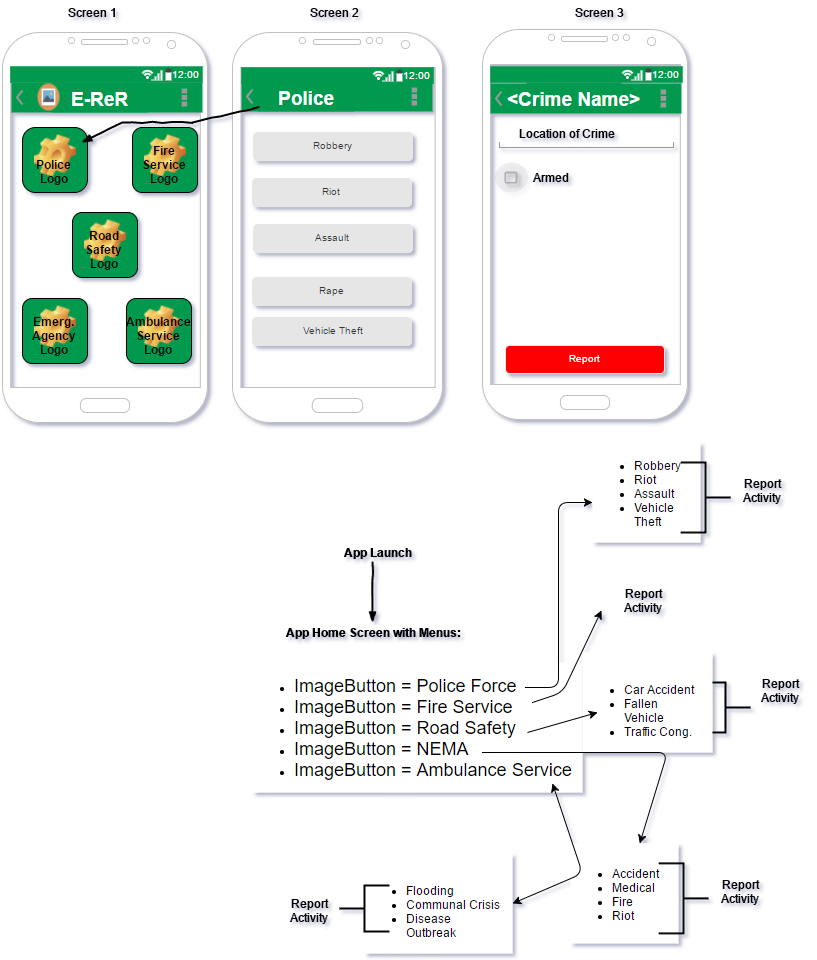

The diagram above was exported from draw.io. Its source (the exported page's mxGraphModel, read from the mxfile embedded in the PNG):
<mxGraphModel dx="1508" dy="808" grid="1" gridSize="10" guides="1" tooltips="1" connect="1" arrows="1" fold="1" page="1" pageScale="1" pageWidth="850" pageHeight="1100" background="#ffffff" math="0" shadow="0">
  <root>
    <mxCell id="0" />
    <mxCell id="1" parent="0" />
    <mxCell id="4" value="" style="verticalLabelPosition=bottom;verticalAlign=top;html=1;shadow=0;dashed=0;strokeWidth=1;shape=mxgraph.android.phone2;fillColor=#ffffff;strokeColor=#c0c0c0;" vertex="1" parent="1">
      <mxGeometry x="30" y="40" width="205" height="390" as="geometry" />
    </mxCell>
    <object label="" placeholders="1" id="5">
      <mxCell style="strokeWidth=1;html=1;shadow=0;dashed=0;shape=mxgraph.android.action_bar;fillColor=#00994D;strokeColor=#c0c0c0;strokeWidth=2;fontColor=#FFFFFF;" vertex="1" parent="1">
        <mxGeometry x="39" y="90" width="191" height="30" as="geometry" />
      </mxCell>
    </object>
    <mxCell id="6" value="Police Logo" style="label;whiteSpace=wrap;html=1;align=center;verticalAlign=bottom;spacingLeft=0;spacingBottom=4;imageAlign=center;imageVerticalAlign=top;image=img/clipart/Gear_128x128.png;fillColor=#00994D;arcSize=20;" vertex="1" parent="1">
      <mxGeometry x="50" y="135" width="65" height="65" as="geometry" />
    </mxCell>
    <mxCell id="9" value="Emerg. Agency Logo" style="label;whiteSpace=wrap;html=1;align=center;verticalAlign=bottom;spacingLeft=0;spacingBottom=4;imageAlign=center;imageVerticalAlign=top;image=img/clipart/Gear_128x128.png;fillColor=#00994D;" vertex="1" parent="1">
      <mxGeometry x="50" y="306" width="65" height="65" as="geometry" />
    </mxCell>
    <mxCell id="10" value="Ambulance Service Logo" style="label;whiteSpace=wrap;html=1;align=center;verticalAlign=bottom;spacingLeft=0;spacingBottom=4;imageAlign=center;imageVerticalAlign=top;image=img/clipart/Gear_128x128.png;fillColor=#00994D;" vertex="1" parent="1">
      <mxGeometry x="154" y="306" width="65" height="65" as="geometry" />
    </mxCell>
    <mxCell id="11" value="Fire Service Logo" style="label;whiteSpace=wrap;html=1;align=center;verticalAlign=bottom;spacingLeft=0;spacingBottom=4;imageAlign=center;imageVerticalAlign=top;image=img/clipart/Gear_128x128.png;fillColor=#00994D;" vertex="1" parent="1">
      <mxGeometry x="160" y="135" width="65" height="65" as="geometry" />
    </mxCell>
    <mxCell id="12" value="Road Safety Logo" style="label;whiteSpace=wrap;html=1;align=center;verticalAlign=bottom;spacingLeft=0;spacingBottom=4;imageAlign=center;imageVerticalAlign=top;image=img/clipart/Gear_128x128.png;fillColor=#00994D;" vertex="1" parent="1">
      <mxGeometry x="100" y="220" width="65" height="65" as="geometry" />
    </mxCell>
    <mxCell id="13" value="&lt;font color=&quot;#ffffff&quot; style=&quot;font-size: 19px&quot;&gt;E-ReR&lt;/font&gt;" style="text;html=1;fontSize=24;fontStyle=1;verticalAlign=middle;align=center;fillColor=#00994D;" vertex="1" parent="1">
      <mxGeometry x="80" y="90" width="95" height="30" as="geometry" />
    </mxCell>
    <mxCell id="14" value="" style="shape=image;html=1;verticalAlign=top;verticalLabelPosition=bottom;labelBackgroundColor=#ffffff;imageAspect=0;aspect=fixed;image=https://cdn2.iconfinder.com/data/icons/circle-icons-1/64/image-128.png;fillColor=#00994D;" vertex="1" parent="1">
      <mxGeometry x="65" y="91" width="22" height="27" as="geometry" />
    </mxCell>
    <mxCell id="15" value="" style="verticalLabelPosition=bottom;verticalAlign=top;html=1;shadow=0;dashed=0;strokeWidth=1;shape=mxgraph.android.phone2;fillColor=#ffffff;strokeColor=#c0c0c0;" vertex="1" parent="1">
      <mxGeometry x="260" y="40" width="210" height="390" as="geometry" />
    </mxCell>
    <object label="" placeholders="1" id="16">
      <mxCell style="strokeWidth=1;html=1;shadow=0;dashed=0;shape=mxgraph.android.action_bar;fillColor=#00994D;strokeColor=#c0c0c0;strokeWidth=2;fontColor=#FFFFFF;" vertex="1" parent="1">
        <mxGeometry x="269" y="89" width="191" height="30" as="geometry" />
      </mxCell>
    </object>
    <mxCell id="22" value="&lt;font color=&quot;#ffffff&quot; style=&quot;font-size: 19px&quot;&gt;Police&lt;/font&gt;" style="text;html=1;fontSize=24;fontStyle=1;verticalAlign=middle;align=center;fillColor=#00994D;" vertex="1" parent="1">
      <mxGeometry x="286" y="89" width="95" height="30" as="geometry" />
    </mxCell>
    <mxCell id="24" value="Robbery" style="rounded=1;html=1;shadow=0;dashed=0;whiteSpace=wrap;fontSize=10;fillColor=#E6E6E6;align=center;strokeColor=#E6E6E6;fontColor=#333333;" vertex="1" parent="1">
      <mxGeometry x="281" y="140" width="159" height="28" as="geometry" />
    </mxCell>
    <mxCell id="25" value="Riot" style="rounded=1;html=1;shadow=0;dashed=0;whiteSpace=wrap;fontSize=10;fillColor=#E6E6E6;align=center;strokeColor=#E6E6E6;fontColor=#333333;" vertex="1" parent="1">
      <mxGeometry x="280" y="186" width="159" height="28" as="geometry" />
    </mxCell>
    <mxCell id="26" value="Assault" style="rounded=1;html=1;shadow=0;dashed=0;whiteSpace=wrap;fontSize=10;fillColor=#E6E6E6;align=center;strokeColor=#E6E6E6;fontColor=#333333;" vertex="1" parent="1">
      <mxGeometry x="281" y="232" width="159" height="28" as="geometry" />
    </mxCell>
    <mxCell id="27" value="Rape" style="rounded=1;html=1;shadow=0;dashed=0;whiteSpace=wrap;fontSize=10;fillColor=#E6E6E6;align=center;strokeColor=#E6E6E6;fontColor=#333333;" vertex="1" parent="1">
      <mxGeometry x="280" y="285" width="159" height="28" as="geometry" />
    </mxCell>
    <mxCell id="28" value="Vehicle Theft" style="rounded=1;html=1;shadow=0;dashed=0;whiteSpace=wrap;fontSize=10;fillColor=#E6E6E6;align=center;strokeColor=#E6E6E6;fontColor=#333333;" vertex="1" parent="1">
      <mxGeometry x="280" y="325" width="159" height="28" as="geometry" />
    </mxCell>
    <mxCell id="29" value="" style="verticalLabelPosition=bottom;verticalAlign=top;html=1;shadow=0;dashed=0;strokeWidth=1;shape=mxgraph.android.phone2;fillColor=#ffffff;strokeColor=#c0c0c0;" vertex="1" parent="1">
      <mxGeometry x="510" y="37" width="205" height="390" as="geometry" />
    </mxCell>
    <object label="" placeholders="1" id="30">
      <mxCell style="strokeWidth=1;html=1;shadow=0;dashed=0;shape=mxgraph.android.action_bar;fillColor=#00994D;strokeColor=#c0c0c0;strokeWidth=2;fontColor=#FFFFFF;" vertex="1" parent="1">
        <mxGeometry x="518" y="91" width="191" height="30" as="geometry" />
      </mxCell>
    </object>
    <mxCell id="31" value="&lt;font color=&quot;#ffffff&quot;&gt;&lt;span style=&quot;font-size: 19px&quot;&gt;&amp;lt;Crime Name&amp;gt;&lt;/span&gt;&lt;/font&gt;" style="text;html=1;fontSize=24;fontStyle=1;verticalAlign=middle;align=center;fillColor=#00994D;" vertex="1" parent="1">
      <mxGeometry x="554" y="90" width="95" height="30" as="geometry" />
    </mxCell>
    <mxCell id="36" value="&lt;font color=&quot;#ffffff&quot;&gt;Report&lt;/font&gt;" style="rounded=1;html=1;shadow=0;dashed=0;whiteSpace=wrap;fontSize=10;fillColor=#FF0000;align=center;strokeColor=#E6E6E6;fontColor=#333333;" vertex="1" parent="1">
      <mxGeometry x="533" y="353" width="159" height="28" as="geometry" />
    </mxCell>
    <mxCell id="39" value="" style="strokeWidth=1;html=1;shadow=0;dashed=0;shape=mxgraph.android.statusBar;align=center;fillColor=#00994D;strokeColor=#ffffff;fontColor=#ffffff;fontSize=10;" vertex="1" parent="1">
      <mxGeometry x="518" y="74" width="192" height="16" as="geometry" />
    </mxCell>
    <mxCell id="40" value="" style="strokeWidth=1;html=1;shadow=0;dashed=0;shape=mxgraph.android.statusBar;align=center;fillColor=#00994D;strokeColor=#ffffff;fontColor=#ffffff;fontSize=10;" vertex="1" parent="1">
      <mxGeometry x="269" y="75" width="192" height="16" as="geometry" />
    </mxCell>
    <mxCell id="41" value="" style="strokeWidth=1;html=1;shadow=0;dashed=0;shape=mxgraph.android.statusBar;align=center;fillColor=#00994D;strokeColor=#ffffff;fontColor=#ffffff;fontSize=10;" vertex="1" parent="1">
      <mxGeometry x="38" y="74" width="192" height="16" as="geometry" />
    </mxCell>
    <mxCell id="43" value="" style="strokeWidth=1;html=1;shadow=0;dashed=0;shape=mxgraph.android.textfield;align=center;strokeColor=#999999;fillColor=#00994D;" vertex="1" parent="1">
      <mxGeometry x="527" y="125" width="174" height="30" as="geometry" />
    </mxCell>
    <mxCell id="45" value="Location of Crime" style="text;html=1;resizable=0;points=[];autosize=1;align=left;verticalAlign=top;spacingTop=-4;" vertex="1" parent="1">
      <mxGeometry x="545" y="132" width="110" height="20" as="geometry" />
    </mxCell>
    <mxCell id="46" value="" style="shape=ellipse;strokeColor=none;fillColor=#666666;opacity=10;" vertex="1" parent="1">
      <mxGeometry x="522" y="170" width="33" height="30" as="geometry" />
    </mxCell>
    <mxCell id="47" value="" style="dashed=0;shape=mxgraph.gmdl.checkbox;strokeColor=#B0B0B0;fillColor=none;strokeWidth=2;" vertex="1" parent="46">
      <mxGeometry x="11" y="10" width="11" height="10" as="geometry" />
    </mxCell>
    <mxCell id="48" value="Armed" style="text;html=1;strokeColor=none;fillColor=none;align=center;verticalAlign=middle;whiteSpace=wrap;" vertex="1" parent="1">
      <mxGeometry x="558" y="175" width="40" height="20" as="geometry" />
    </mxCell>
    <mxCell id="78c4a1560761b429-48" value="" style="rounded=0;comic=1;strokeWidth=2;endArrow=blockThin;html=1;fontFamily=Comic Sans MS;fontStyle=1;" edge="1" parent="1" source="22">
      <mxGeometry width="50" height="50" relative="1" as="geometry">
        <mxPoint x="240" y="180" as="sourcePoint" />
        <mxPoint x="109" y="150" as="targetPoint" />
        <Array as="points">
          <mxPoint x="220" y="130" />
          <mxPoint x="150" y="130" />
        </Array>
      </mxGeometry>
    </mxCell>
    <mxCell id="78c4a1560761b429-50" value="Screen 1" style="text;html=1;strokeColor=none;fillColor=none;align=center;verticalAlign=middle;whiteSpace=wrap;" vertex="1" parent="1">
      <mxGeometry x="90" y="10" width="58" height="20" as="geometry" />
    </mxCell>
    <mxCell id="78c4a1560761b429-51" value="Screen 3" style="text;html=1;strokeColor=none;fillColor=none;align=center;verticalAlign=middle;whiteSpace=wrap;" vertex="1" parent="1">
      <mxGeometry x="597" y="10" width="58" height="20" as="geometry" />
    </mxCell>
    <mxCell id="78c4a1560761b429-52" value="Screen 2" style="text;html=1;strokeColor=none;fillColor=none;align=center;verticalAlign=middle;whiteSpace=wrap;" vertex="1" parent="1">
      <mxGeometry x="332" y="10" width="58" height="20" as="geometry" />
    </mxCell>
    <UserObject label="&lt;b&gt;App Launch&lt;/b&gt;" placeholders="1" name="Variable" id="78c4a1560761b429-56">
      <mxCell style="text;html=1;strokeColor=none;fillColor=none;align=center;verticalAlign=middle;whiteSpace=wrap;overflow=hidden;" vertex="1" parent="1">
        <mxGeometry x="365" y="550" width="80" height="20" as="geometry" />
      </mxCell>
    </UserObject>
    <mxCell id="78c4a1560761b429-58" value="" style="rounded=0;comic=1;strokeWidth=2;endArrow=blockThin;html=1;fontFamily=Comic Sans MS;fontStyle=1;" edge="1" parent="1">
      <mxGeometry width="50" height="50" relative="1" as="geometry">
        <mxPoint x="400" y="570" as="sourcePoint" />
        <mxPoint x="400" y="630" as="targetPoint" />
      </mxGeometry>
    </mxCell>
    <UserObject label="&lt;b&gt;App Home Screen with Menus:&lt;/b&gt;" placeholders="1" name="Variable" id="78c4a1560761b429-60">
      <mxCell style="text;html=1;strokeColor=none;fillColor=none;align=center;verticalAlign=middle;whiteSpace=wrap;overflow=hidden;" vertex="1" parent="1">
        <mxGeometry x="300" y="630" width="200" height="20" as="geometry" />
      </mxCell>
    </UserObject>
    <mxCell id="78c4a1560761b429-65" value="&lt;ul&gt;&lt;li&gt;&lt;font style=&quot;font-size: 18px&quot;&gt;ImageButton = Police Force&lt;/font&gt;&lt;/li&gt;&lt;li&gt;&lt;font size=&quot;4&quot;&gt;ImageButton = Fire Service&lt;/font&gt;&lt;/li&gt;&lt;li&gt;&lt;font size=&quot;4&quot;&gt;ImageButton = Road Safety&lt;/font&gt;&lt;/li&gt;&lt;li&gt;&lt;font size=&quot;4&quot;&gt;ImageButton = NEMA&lt;/font&gt;&lt;/li&gt;&lt;li&gt;&lt;font size=&quot;4&quot;&gt;ImageButton = Ambulance Service&lt;/font&gt;&lt;/li&gt;&lt;/ul&gt;" style="text;html=1;whiteSpace=wrap;verticalAlign=middle;overflow=hidden;fillColor=#FFFFFF;" vertex="1" parent="1">
      <mxGeometry x="280" y="670" width="330" height="130" as="geometry" />
    </mxCell>
    <mxCell id="78c4a1560761b429-66" value="" style="edgeStyle=elbowEdgeStyle;elbow=horizontal;endArrow=classic;html=1;" edge="1" parent="1">
      <mxGeometry width="50" height="50" relative="1" as="geometry">
        <mxPoint x="553" y="695" as="sourcePoint" />
        <mxPoint x="620" y="510" as="targetPoint" />
      </mxGeometry>
    </mxCell>
    <mxCell id="78c4a1560761b429-67" value="&lt;ul&gt;&lt;li&gt;Robbery&lt;/li&gt;&lt;li&gt;Riot&lt;/li&gt;&lt;li&gt;Assault&lt;/li&gt;&lt;li&gt;Vehicle Theft&lt;br&gt;&lt;/li&gt;&lt;/ul&gt;" style="text;html=1;whiteSpace=wrap;verticalAlign=middle;overflow=hidden;fillColor=#FFFFFF;" vertex="1" parent="1">
      <mxGeometry x="620" y="450" width="108" height="100" as="geometry" />
    </mxCell>
    <mxCell id="69fb9f3535358198-49" value="" style="strokeWidth=2;html=1;shape=mxgraph.flowchart.annotation_2;align=left;fillColor=#FFFFFF;rotation=180;" vertex="1" parent="1">
      <mxGeometry x="708" y="470" width="50" height="70" as="geometry" />
    </mxCell>
    <mxCell id="69fb9f3535358198-50" value="Report Activity" style="text;html=1;strokeColor=none;fillColor=none;align=center;verticalAlign=middle;whiteSpace=wrap;" vertex="1" parent="1">
      <mxGeometry x="760" y="480" width="60" height="35" as="geometry" />
    </mxCell>
    <mxCell id="69fb9f3535358198-54" value="Report Activity" style="text;html=1;strokeColor=none;fillColor=none;align=center;verticalAlign=middle;whiteSpace=wrap;" vertex="1" parent="1">
      <mxGeometry x="641" y="590" width="60" height="35" as="geometry" />
    </mxCell>
    <mxCell id="69fb9f3535358198-55" value="" style="endArrow=classic;html=1;entryX=-0.052;entryY=0.653;entryPerimeter=0;" edge="1" parent="1">
      <mxGeometry width="50" height="50" relative="1" as="geometry">
        <mxPoint x="560" y="710" as="sourcePoint" />
        <mxPoint x="629" y="618" as="targetPoint" />
        <Array as="points">
          <mxPoint x="590" y="700" />
        </Array>
      </mxGeometry>
    </mxCell>
    <mxCell id="69fb9f3535358198-61" value="&lt;ul&gt;&lt;li&gt;Accident&lt;/li&gt;&lt;li&gt;Medical&lt;/li&gt;&lt;li&gt;Fire&lt;/li&gt;&lt;li&gt;Riot&lt;/li&gt;&lt;/ul&gt;" style="text;html=1;whiteSpace=wrap;verticalAlign=middle;overflow=hidden;fillColor=#FFFFFF;" vertex="1" parent="1">
      <mxGeometry x="598" y="850.9090908893869" width="108" height="100" as="geometry" />
    </mxCell>
    <mxCell id="69fb9f3535358198-62" value="" style="strokeWidth=2;html=1;shape=mxgraph.flowchart.annotation_2;align=left;fillColor=#FFFFFF;rotation=180;" vertex="1" parent="1">
      <mxGeometry x="686" y="870.9090908893869" width="50" height="70" as="geometry" />
    </mxCell>
    <mxCell id="69fb9f3535358198-63" value="Report Activity" style="text;html=1;strokeColor=none;fillColor=none;align=center;verticalAlign=middle;whiteSpace=wrap;" vertex="1" parent="1">
      <mxGeometry x="738" y="880.9090908893869" width="60" height="35" as="geometry" />
    </mxCell>
    <mxCell id="69fb9f3535358198-64" value="" style="strokeWidth=2;html=1;shape=mxgraph.flowchart.annotation_2;align=left;fillColor=#FFFFFF;rotation=-180;" vertex="1" parent="1">
      <mxGeometry x="728" y="690" width="50" height="50" as="geometry" />
    </mxCell>
    <mxCell id="69fb9f3535358198-65" value="Report Activity" style="text;html=1;strokeColor=none;fillColor=none;align=center;verticalAlign=middle;whiteSpace=wrap;" vertex="1" parent="1">
      <mxGeometry x="778" y="679.9090908893869" width="60" height="35" as="geometry" />
    </mxCell>
    <mxCell id="69fb9f3535358198-66" value="&lt;ul&gt;&lt;li&gt;Car Accident&lt;/li&gt;&lt;li&gt;Fallen Vehicle&lt;/li&gt;&lt;li&gt;Traffic Cong.&lt;/li&gt;&lt;/ul&gt;" style="text;html=1;whiteSpace=wrap;verticalAlign=middle;overflow=hidden;fillColor=#FFFFFF;" vertex="1" parent="1">
      <mxGeometry x="610" y="660" width="130" height="100" as="geometry" />
    </mxCell>
    <mxCell id="69fb9f3535358198-67" value="" style="endArrow=classic;html=1;" edge="1" parent="1">
      <mxGeometry width="50" height="50" relative="1" as="geometry">
        <mxPoint x="555" y="740" as="sourcePoint" />
        <mxPoint x="625" y="720" as="targetPoint" />
      </mxGeometry>
    </mxCell>
    <mxCell id="69fb9f3535358198-68" value="" style="endArrow=classic;html=1;" edge="1" parent="1" target="69fb9f3535358198-61">
      <mxGeometry width="50" height="50" relative="1" as="geometry">
        <mxPoint x="510" y="760" as="sourcePoint" />
        <mxPoint x="695" y="830" as="targetPoint" />
        <Array as="points">
          <mxPoint x="695" y="760" />
        </Array>
      </mxGeometry>
    </mxCell>
    <mxCell id="69fb9f3535358198-70" value="&lt;ul&gt;&lt;li&gt;Flooding&lt;/li&gt;&lt;li&gt;Communal Crisis&lt;/li&gt;&lt;li&gt;Disease Outbreak&lt;/li&gt;&lt;/ul&gt;" style="text;html=1;whiteSpace=wrap;verticalAlign=middle;overflow=hidden;fillColor=#FFFFFF;" vertex="1" parent="1">
      <mxGeometry x="392" y="861" width="148" height="100" as="geometry" />
    </mxCell>
    <mxCell id="69fb9f3535358198-71" style="edgeStyle=none;html=1;exitX=0.5;exitY=1;entryX=0.5;entryY=1;" edge="1" parent="1" source="69fb9f3535358198-61" target="69fb9f3535358198-61">
      <mxGeometry relative="1" as="geometry" />
    </mxCell>
    <mxCell id="69fb9f3535358198-72" value="" style="endArrow=classic;startArrow=classic;html=1;" edge="1" parent="1">
      <mxGeometry width="50" height="50" relative="1" as="geometry">
        <mxPoint x="540" y="911" as="sourcePoint" />
        <mxPoint x="580" y="791" as="targetPoint" />
        <Array as="points">
          <mxPoint x="610" y="881" />
        </Array>
      </mxGeometry>
    </mxCell>
    <mxCell id="69fb9f3535358198-73" value="" style="strokeWidth=2;html=1;shape=mxgraph.flowchart.annotation_2;align=left;fillColor=#FFFFFF;" vertex="1" parent="1">
      <mxGeometry x="367" y="893" width="50" height="46" as="geometry" />
    </mxCell>
    <mxCell id="69fb9f3535358198-74" value="Report Activity" style="text;html=1;strokeColor=none;fillColor=none;align=center;verticalAlign=middle;whiteSpace=wrap;" vertex="1" parent="1">
      <mxGeometry x="313" y="907" width="48" height="20" as="geometry" />
    </mxCell>
  </root>
</mxGraphModel>